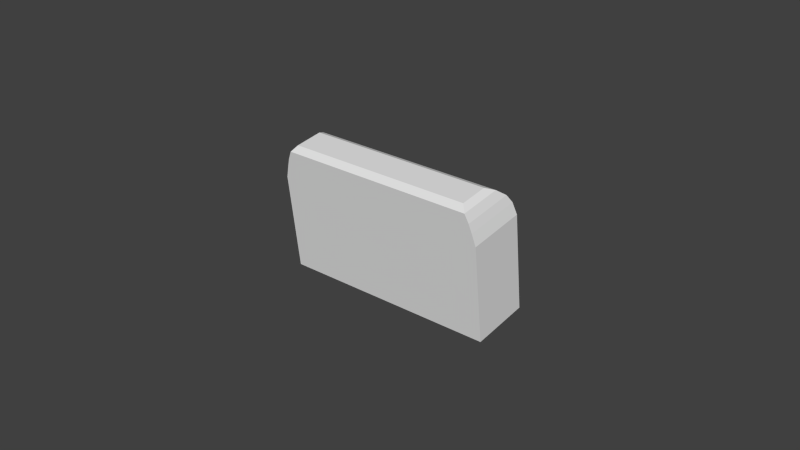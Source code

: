 # Source: grave1.blend  (saved by Blender 2.70.0; exported with 4.5.12 LTS)
import bpy
from mathutils import Matrix  # noqa: F401  (used for matrix-valued properties, if any)

bpy.ops.wm.read_factory_settings(use_empty=True)
scene = bpy.context.scene
scene.name = 'Scene'

# ---- collections
col_collection_1 = bpy.data.collections.new('Collection 1'); scene.collection.children.link(col_collection_1)

# ---- materials (node trees are filled in below, after node groups)
mat_material_001 = bpy.data.materials.new('Material.001')
mat_material_001.alpha_threshold = 0.0
mat_material_001.use_transparent_shadow = False
mat_material_001.roughness = 0.5
mat_material_001.specular_intensity = 0.0
mat_material_001.line_color = (0.0, 0.0, 0.0, 1.0)

# ---- material node trees

# ---- world
world_world = bpy.data.worlds.new('World'); scene.world = world_world
world_world.color = (0.05088, 0.05088, 0.05088)
world_world.use_sun_shadow = False
world_world.sun_shadow_jitter_overblur = 0.0
world_world.cycles.sampling_method = 'MANUAL'
world_world.cycles.sample_map_resolution = 256

# ---- meshes
me_cube_001 = bpy.data.meshes.new('Cube.001')
me_cube_001.from_pydata([(-1.0, -1.0, -1.0), (-1.0, 1.0, -1.0), (1.0, 1.0, -1.0), (1.0, -1.0, -1.0), (-0.8648, -0.8167, 0.8261), (-0.8648, 0.1487, 0.8261), (0.8648, 0.1487, 0.8261), (0.8648, -0.8167, 0.8261), (-1.0, -1.0, 0.3509), (-0.9694, -1.0, 0.5163), (-0.9454, -1.0, 0.6338), (-0.9106, -1.0, 0.7512), (-0.9106, 0.4706, 0.7512), (-0.9454, 0.7969, 0.6338), (-0.9694, 0.9541, 0.5163), (-1.0, 1.0, 0.3509), (0.9106, 0.4706, 0.7512), (0.9454, 0.7969, 0.6338), (0.9694, 0.9541, 0.5163), (1.0, 1.0, 0.3509), (0.9106, -1.0, 0.7512), (0.9454, -1.0, 0.6338), (0.9694, -1.0, 0.5163), (1.0, -1.0, 0.3509)], [], [(8, 15, 1, 0), (15, 19, 2, 1), (19, 23, 3, 2), (23, 8, 0, 3), (0, 1, 2, 3), (7, 6, 5, 4), (4, 5, 12, 11), (11, 12, 13, 10), (10, 13, 14, 9), (9, 14, 15, 8), (5, 6, 16, 12), (12, 16, 17, 13), (13, 17, 18, 14), (14, 18, 19, 15), (6, 7, 20, 16), (16, 20, 21, 17), (17, 21, 22, 18), (18, 22, 23, 19), (7, 4, 11, 20), (20, 11, 10, 21), (21, 10, 9, 22), (22, 9, 8, 23)])
_uv = me_cube_001.uv_layers.new(name='UVMap')
_uv.uv.foreach_set('vector', [0.02579, 0.814, 0.9742, 0.814, 0.9742, 0.1631, 0.02579, 0.1631, 0.04406, 1.114, 0.9925, 1.114, 0.9925, -0.0005638, 0.04406, -0.0005638, 0.9696, 0.8717, 0.02122, 0.8717, 0.02122, 0.06655, 0.9696, 0.06655, 0.9925, 1.114, 0.04406, 1.114, 0.04406, -0.0005638, 0.9925, -0.0005638, 0.04406, -0.02317, 0.04406, 1.627, 0.9925, 1.627, 0.9925, -0.02317, 0.9284, 0.1281, 0.9284, 0.9246, 0.1082, 0.9246, 0.1082, 0.1281, 0.131, 1.506, 0.5888, 1.506, 0.7414, 1.444, 0.04406, 1.444, 0.04406, 1.444, 0.7414, 1.444, 0.8961, 1.347, 0.04406, 1.347, 0.04406, 1.347, 0.8961, 1.347, 0.9707, 1.25, 0.04406, 1.25, 0.04406, 1.25, 0.9707, 1.25, 0.9925, 1.114, 0.04406, 1.114, 0.196, 1.061, 0.8406, 1.061, 0.8577, 1.327, 0.1789, 1.327, 0.1789, 1.327, 0.8577, 1.327, 0.8706, 1.596, 0.1659, 1.596, 0.1659, 1.596, 0.8706, 1.596, 0.8796, 1.726, 0.157, 1.726, 0.157, 1.387, 0.8796, 1.387, 0.891, 1.25, 0.1456, 1.25, 0.5888, 1.506, 0.131, 1.506, 0.04406, 1.444, 0.7414, 1.444, 0.7414, 1.444, 0.04406, 1.444, 0.04406, 1.347, 0.8961, 1.347, 0.8961, 1.347, 0.04406, 1.347, 0.04406, 1.25, 0.9707, 1.25, 0.9707, 1.25, 0.04406, 1.25, 0.04406, 1.114, 0.9925, 1.114, 0.8168, 0.3229, 0.2197, 0.3229, 0.2039, 0.1716, 0.8326, 0.1716, 0.8823, 1.493, 0.1543, 1.493, 0.1404, 1.396, 0.8962, 1.396, 0.8962, 1.396, 0.1404, 1.396, 0.1308, 1.299, 0.9058, 1.299, 0.9058, 1.299, 0.1308, 1.299, 0.1185, 1.163, 0.918, 1.163])
me_cube_001.materials.append(mat_material_001)
me_cube_001.use_remesh_preserve_volume = False
me_cube_001.use_remesh_preserve_attributes = False
me_cube_001.use_mirror_vertex_groups = False
me_cube_001.update()

# ---- objects
ob_cube = bpy.data.objects.new('Cube', me_cube_001)

# ---- transforms, parenting, visibility, modifiers, constraints
ob_cube.location = (0.0, 0.0, 0.01891)
ob_cube.rotation_euler = (0.1237, 0.0, 0.0)
ob_cube.scale = (0.03496, 0.009574, 0.02361)
ob_cube.lineart.crease_threshold = 0.0

# ---- collection membership
col_collection_1.objects.link(ob_cube)

# ---- scene / render settings (as saved in the file)
scene.frame_start = 1; scene.frame_end = 250; scene.frame_set(1)
scene.render.engine = 'BLENDER_EEVEE_NEXT'
scene.render.resolution_percentage = 50
scene.render.dither_intensity = 0.0
scene.cycles.use_denoising = False
scene.cycles.samples = 10
scene.cycles.sampling_pattern = 'TABULATED_SOBOL'
scene.cycles.light_sampling_threshold = 0.0
scene.cycles.use_adaptive_sampling = False
scene.cycles.use_light_tree = False
scene.cycles.blur_glossy = 0.0
scene.cycles.volume_bounces = 1
scene.cycles.pixel_filter_type = 'GAUSSIAN'
scene.cycles.sample_clamp_indirect = 0.0
scene.view_settings.view_transform = 'Standard'
bpy.context.view_layer.update()

# ---- added for rendering (the .blend has no active camera and no usable light): camera, sun
cam_auto = bpy.data.cameras.new('AutoCamera')
cam_auto.lens = 50.0
cam_auto.sensor_width = 36.0
cam_auto.clip_end = 1000.0
ob_auto_camera = bpy.data.objects.new('AutoCamera', cam_auto)
scene.collection.objects.link(ob_auto_camera)
ob_auto_camera.location = (0.185045, -0.221801, 0.164911)
ob_auto_camera.rotation_euler = (1.09748, -7.21219e-08, 0.694738)
scene.camera = ob_auto_camera
light_auto_sun = bpy.data.lights.new('AutoSun', 'SUN')
light_auto_sun.energy = 3.0
light_auto_sun.angle = 0.0523599
ob_auto_sun = bpy.data.objects.new('AutoSun', light_auto_sun)
scene.collection.objects.link(ob_auto_sun)
ob_auto_sun.rotation_euler = (0.872665, 0.174533, 0.523599)
bpy.context.view_layer.update()
